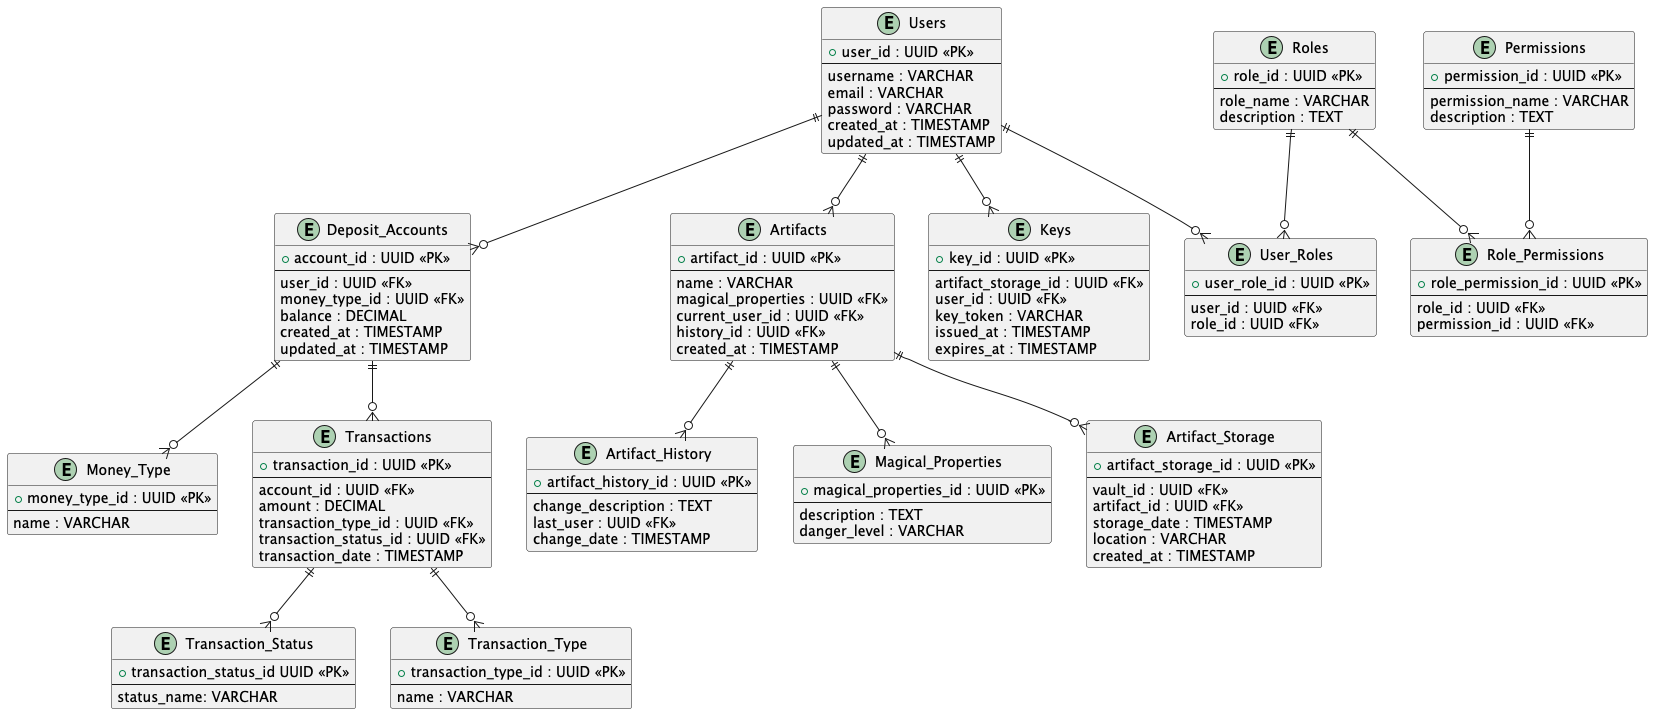

The diagram above was rendered by PlantUML. Its source (embedded in the PNG):
@startuml
entity Users {
    + user_id : UUID <<PK>>
    --
    username : VARCHAR
    email : VARCHAR
    password : VARCHAR
    created_at : TIMESTAMP
    updated_at : TIMESTAMP
}

entity Money_Type {
    + money_type_id : UUID <<PK>>
    --
    name : VARCHAR
}

entity Deposit_Accounts {
    + account_id : UUID <<PK>>
    --
    user_id : UUID <<FK>>
    money_type_id : UUID <<FK>>
    balance : DECIMAL
    created_at : TIMESTAMP
    updated_at : TIMESTAMP
}

entity Transactions {
    + transaction_id : UUID <<PK>>
    --
    account_id : UUID <<FK>>
    amount : DECIMAL
    transaction_type_id : UUID <<FK>>
    transaction_status_id : UUID <<FK>>
    transaction_date : TIMESTAMP
}

entity Transaction_Status {
    + transaction_status_id UUID <<PK>>
    --
    status_name: VARCHAR
}

entity Transaction_Type {
    + transaction_type_id : UUID <<PK>>
    --
    name : VARCHAR
}

entity Artifacts {
    + artifact_id : UUID <<PK>>
    --
    name : VARCHAR
    magical_properties : UUID <<FK>>
    current_user_id : UUID <<FK>>
    history_id : UUID <<FK>>
    created_at : TIMESTAMP
}

entity Artifact_History {
    + artifact_history_id : UUID <<PK>>
    --
    change_description : TEXT
    last_user : UUID <<FK>>
    change_date : TIMESTAMP
}

entity Magical_Properties{
    + magical_properties_id : UUID <<PK>>
    --
    description : TEXT
    danger_level : VARCHAR
}

entity Artifact_Storage {
    + artifact_storage_id : UUID <<PK>>
    --
    vault_id : UUID <<FK>>
    artifact_id : UUID <<FK>>
    storage_date : TIMESTAMP
    location : VARCHAR
    created_at : TIMESTAMP
}

entity Keys {
    + key_id : UUID <<PK>>
    --
    artifact_storage_id : UUID <<FK>>
    user_id : UUID <<FK>>
    key_token : VARCHAR
    issued_at : TIMESTAMP
    expires_at : TIMESTAMP
}

entity Roles {
    + role_id : UUID <<PK>>
    --
    role_name : VARCHAR
    description : TEXT
}

entity Permissions {
    + permission_id : UUID <<PK>>
    --
    permission_name : VARCHAR
    description : TEXT
}

entity User_Roles {
    + user_role_id : UUID <<PK>>
    --
    user_id : UUID <<FK>>
    role_id : UUID <<FK>>
}

entity Role_Permissions {
    + role_permission_id : UUID <<PK>>
    --
    role_id : UUID <<FK>>
    permission_id : UUID <<FK>>
}

Users ||--o{ Deposit_Accounts
Users ||--o{ User_Roles
Users ||--o{ Artifacts
Users ||--o{ Keys
Deposit_Accounts ||--o{ Transactions
Transactions ||--o{ Transaction_Type
Transactions ||--o{ Transaction_Status
Deposit_Accounts ||--o{ Money_Type
Artifacts ||--o{ Artifact_Storage
Artifacts ||--o{ Magical_Properties
Artifacts ||--o{ Artifact_History
Roles ||--o{ User_Roles
Permissions ||--o{ Role_Permissions
Roles ||--o{ Role_Permissions
@enduml